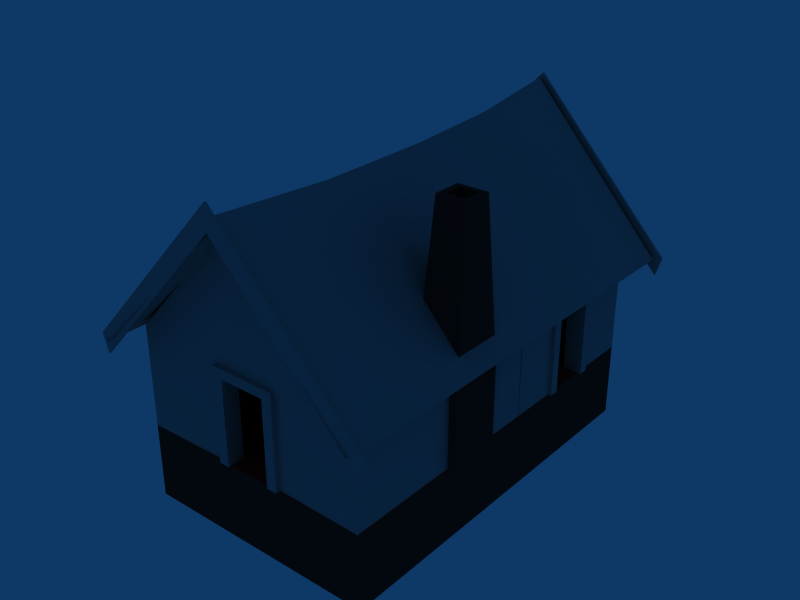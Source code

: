 # Source: two_room_house.blend  (saved by Blender 2.72.0; exported with 4.5.12 LTS)
import bpy
from mathutils import Matrix  # noqa: F401  (used for matrix-valued properties, if any)

bpy.ops.wm.read_factory_settings(use_empty=True)
scene = bpy.context.scene
scene.name = 'Scene'

# ---- collections
col_collection_1 = bpy.data.collections.new('Collection 1'); scene.collection.children.link(col_collection_1)

# ---- materials (node trees are filled in below, after node groups)
mat_dural_structures_moraf_floor_texture = bpy.data.materials.new('/dural/structures/moraf_floor/texture')
mat_dural_structures_moraf_floor_texture.alpha_threshold = 0.0
mat_dural_structures_moraf_floor_texture.diffuse_color = (0.1984, 0.1411, 0.1411, 1.0)
mat_dural_structures_moraf_floor_texture.roughness = 0.5
mat_dural_structures_moraf_floor_texture.line_color = (0.0, 0.0, 0.0, 1.0)
mat_dural_structures_blue_floor_tile_texture = bpy.data.materials.new('/dural/structures/blue_floor_tile/texture')
mat_dural_structures_blue_floor_tile_texture.alpha_threshold = 0.0
mat_dural_structures_blue_floor_tile_texture.diffuse_color = (0.8667, 0.08667, 0.08667, 1.0)
mat_dural_structures_blue_floor_tile_texture.roughness = 0.5
mat_dural_structures_blue_floor_tile_texture.line_color = (0.0, 0.0, 0.0, 1.0)
mat_dural_structures_moraf_timber_beam_texture = bpy.data.materials.new('/dural/structures/moraf_timber_beam/texture')
mat_dural_structures_moraf_timber_beam_texture.alpha_threshold = 0.0
mat_dural_structures_moraf_timber_beam_texture.diffuse_color = (0.5882, 0.5882, 0.5882, 1.0)
mat_dural_structures_moraf_timber_beam_texture.roughness = 0.5
mat_dural_structures_moraf_timber_beam_texture.line_color = (0.0, 0.0, 0.0, 1.0)
mat_dural_structures_moraf_roof_shingles_combo_texture = bpy.data.materials.new('/dural/structures/moraf_roof_shingles_combo/texture')
mat_dural_structures_moraf_roof_shingles_combo_texture.alpha_threshold = 0.0
mat_dural_structures_moraf_roof_shingles_combo_texture.diffuse_color = (0.5882, 0.5882, 0.5882, 1.0)
mat_dural_structures_moraf_roof_shingles_combo_texture.roughness = 0.5
mat_dural_structures_moraf_roof_shingles_combo_texture.line_color = (0.0, 0.0, 0.0, 1.0)
mat_dural_structures_moraf_timber_wall_texture = bpy.data.materials.new('/dural/structures/moraf_timber_wall/texture')
mat_dural_structures_moraf_timber_wall_texture.alpha_threshold = 0.0
mat_dural_structures_moraf_timber_wall_texture.diffuse_color = (0.5882, 0.5882, 0.5882, 1.0)
mat_dural_structures_moraf_timber_wall_texture.roughness = 0.5
mat_dural_structures_moraf_timber_wall_texture.line_color = (0.0, 0.0, 0.0, 1.0)

# ---- material node trees

# ---- world
world_world = bpy.data.worlds.new('World'); scene.world = world_world
world_world.color = (0.05656, 0.2208, 0.4)
world_world.use_sun_shadow = False
world_world.sun_shadow_jitter_overblur = 0.0
world_world.cycles.sampling_method = 'MANUAL'
world_world.cycles.sample_map_resolution = 256

# ---- meshes
me_two_room_house = bpy.data.meshes.new('two_room_house')
me_two_room_house.from_pydata([(0.504, -0.5958, 2.614), (-6.791, -0.6168, 2.559), (-6.791, 11.13, 2.515), (0.5731, 11.13, 2.497), (-3.065, -0.4772, 6.256), (-3.065, 6.03, 6.037), (-3.102, 11.13, 6.534), (0.7082, 11.12, 2.65), (0.7082, 6.043, 2.65), (0.7082, -0.4638, 2.65), (0.7082, 2.934, 2.65), (0.504, 2.934, 2.614), (-3.065, 2.934, 6.037), (-6.791, 2.934, 2.559), (0.5392, 8.571, 2.554), (0.7082, 8.633, 2.65), (-6.791, 8.56, 2.537), (-3.084, 8.629, 6.178), (-6.791, 5.891, 2.559), (0.504, 5.912, 2.614), (-0.6229, 4.73, 1.887), (-0.6297, 3.028, 1.886), (-1.084, 3.03, 1.886), (-0.6229, 4.73, 1.58), (-6.791, -0.6168, 2.559), (-6.791, 11.13, 2.515), (0.7082, 11.12, 2.65), (0.7082, 6.043, 2.65), (-6.913, 11.12, 2.65), (-6.913, 5.99, 2.65), (0.7082, -0.4638, 2.65), (-6.913, -0.5175, 2.65), (-3.1, -0.4448, 6.565), (-3.102, 11.12, 6.809), (-6.913, 2.934, 2.65), (-3.1, 2.934, 6.346), (0.7082, 2.934, 2.65), (-6.791, 2.934, 2.559), (-3.101, 8.643, 6.47), (-6.913, 8.607, 2.65), (0.7082, 8.633, 2.65), (-6.791, 8.56, 2.537), (-3.1, 6.063, 6.346), (-6.791, 5.891, 2.559), (-0.8474, 4.625, 0.1074), (-0.8532, 3.18, 0.1074), (0.3282, 4.621, 0.1074), (0.3224, 3.176, 0.1074), (-0.7475, 4.379, 1.622), (-0.7514, 3.416, 1.622), (0.1313, 4.377, 1.621), (-0.8473, 4.625, 2.254), (-0.8531, 3.18, 2.254), (0.3282, 4.621, 2.254), (-0.6127, 4.277, 6.488), (0.1927, 4.274, 6.488), (0.03871, 3.657, 6.489), (-0.8484, 4.38, 1.621), (-6.32, 10.45, -1.922), (-6.32, 0.1304, -1.922), (0.1209, 10.45, -1.922), (-0.4617, 4.142, 6.489), (0.1897, 3.521, 6.488), (-0.6158, 3.524, 6.488), (0.1274, 3.412, 1.621), (-0.4637, 3.658, 6.489), (0.3224, 3.177, 2.254), (0.04066, 4.14, 6.489), (-0.8523, 3.416, 0.3233), (0.1313, 4.377, 0.3233), (-0.8484, 4.38, 0.3233), (0.1274, 3.412, 0.3233), (-0.8523, 3.416, 1.621), (0.1174, 10.45, 0.1074), (0.1488, 0.1304, 0.1074), (0.1488, 0.1304, -1.922), (-7.046, -0.4903, 2.687), (-3.071, -0.4903, 6.926), (-3.071, -0.5489, 6.926), (0.9049, -0.4903, 2.687), (0.9049, -0.5489, 2.687), (-2.197, 0.5169, 0.1074), (-2.2, 0.5169, 2.684), (-2.197, 0.04838, 0.1074), (-3.718, 0.04838, 0.1074), (-3.718, 0.5169, 0.1074), (-3.718, 6.104, 0.1074), (-2.48, 6.104, 0.1074), (-4.001, 5.635, 2.684), (-2.2, 5.635, 2.684), (-5.895, 3.875, 2.684), (-5.895, 2.234, 0.8102), (-6.41, 2.234, 0.8102), (-5.895, 3.875, 0.8102), (-5.895, 3.617, 2.427), (0.2225, 7.289, 2.684), (0.2225, 7.544, 0.1074), (0.2225, 7.547, 2.427), (-0.2927, 7.287, 0.1074), (-0.2927, 7.544, 0.1074), (0.2225, 8.67, 0.1074), (-6.896, 11.27, 2.181), (-6.896, 11.21, 2.181), (0.7546, 11.27, 2.181), (-0.6297, 3.029, 1.58), (-5.895, 8.925, 0.8102), (-6.41, 7.284, 0.8102), (-6.41, 7.542, 1.068), (-6.896, -0.5489, 2.181), (-7.046, -0.5489, 2.687), (-3.071, -0.5489, 6.278), (0.7546, -0.4903, 2.181), (0.7546, -0.5489, 2.181), (-6.896, -0.4903, 2.181), (-3.071, -0.4903, 6.278), (-2.483, 0.5169, 2.427), (-4.001, 0.5169, 0.1074), (-3.718, 0.5169, 2.427), (-2.483, 0.04838, 2.427), (-2.48, 0.5169, 0.1074), (-2.48, 0.04838, 0.1074), (-3.718, 0.04838, 2.427), (-4.001, 0.04838, 2.684), (-2.2, 0.04838, 2.684), (-4.001, 0.5169, 2.684), (-4.001, 0.04838, 0.1074), (-3.718, 6.104, 2.427), (-2.483, 6.104, 2.427), (-2.2, 6.104, 2.684), (-4.001, 6.104, 2.684), (-2.483, 5.635, 2.427), (-2.48, 5.635, 0.1074), (-3.718, 5.635, 2.427), (-3.718, 5.635, 0.1074), (-2.197, 5.635, 0.1074), (-2.197, 6.104, 0.1074), (-4.001, 6.104, 0.1074), (-4.001, 5.635, 0.1074), (-6.41, 2.494, 2.427), (-6.41, 3.617, 2.427), (-6.41, 2.492, 1.068), (-5.895, 2.494, 2.427), (-5.895, 3.617, 1.068), (-6.41, 3.875, 2.684), (-6.41, 2.236, 2.684), (-5.895, 2.236, 2.684), (-6.41, 3.875, 0.8102), (-6.41, 3.617, 1.068), (-5.895, 2.492, 1.068), (0.2225, 8.67, 2.427), (-0.2927, 7.547, 2.427), (-0.2927, 8.67, 2.427), (-0.2927, 8.67, 0.1074), (-0.2927, 7.289, 2.684), (0.2225, 8.928, 2.684), (0.2225, 7.287, 0.1074), (-0.2927, 8.928, 2.684), (0.2225, 8.928, 0.1074), (-0.2927, 8.928, 0.1074), (-7.046, 11.27, 2.687), (-3.071, 11.21, 6.926), (-7.046, 11.21, 2.687), (-3.071, 11.21, 6.278), (0.9049, 11.21, 2.687), (0.7546, 11.21, 2.181), (-3.071, 11.27, 6.278), (-3.071, 11.27, 6.926), (0.9049, 11.27, 2.687), (-1.078, 4.731, 1.58), (-1.084, 3.03, 1.58), (-1.078, 4.731, 1.887), (-6.41, 8.925, 2.684), (-6.41, 7.544, 2.427), (-5.895, 7.542, 1.068), (-6.41, 8.667, 2.427), (-5.895, 8.667, 2.427), (-5.895, 7.544, 2.427), (-6.41, 8.667, 1.068), (-5.895, 8.667, 1.068), (-5.895, 7.286, 2.684), (-5.895, 7.284, 0.8102), (-6.41, 7.286, 2.684), (-5.895, 8.925, 2.684), (-6.41, 8.925, 0.8102), (-0.2034, 0.5261, 3.18), (-0.201, 0.5261, 0.1074), (-0.1923, 5.702, 2.45), (-0.1898, 5.701, 0.1074), (0.1209, 0.1324, 0.1074), (0.1185, 5.974, 2.45), (0.1209, 5.974, 0.1074), (0.1185, 5.979, 2.843), (-5.998, 0.4746, 0.1074), (-5.998, 0.4746, 3.18), (-3.1, 0.5261, 6.357), (-3.744, 0.5261, 0.1074), (-3.744, 0.5261, 2.45), (-2.455, 0.5261, 0.1074), (-2.457, 0.5261, 2.45), (-6.32, 0.1304, 2.843), (-3.1, 0.1747, 6.357), (-3.744, 0.1747, 0.1074), (-3.744, 0.1747, 2.45), (-2.455, 0.1747, 0.1074), (-2.457, 0.1747, 2.45), (-5.998, 10.16, 0.1074), (-0.2034, 10.16, 3.18), (-3.1, 10.16, 6.357), (-0.2034, 7.522, 2.45), (-0.201, 7.522, 0.1074), (-0.201, 8.693, 0.1074), (-0.2034, 8.694, 2.45), (-5.998, 7.521, 1.044), (-5.998, 8.693, 1.044), (-5.998, 7.523, 2.45), (-5.998, 8.693, 2.45), (-5.998, 2.472, 1.044), (-5.998, 3.644, 1.044), (-5.998, 2.473, 2.45), (-5.998, 3.644, 2.45), (-5.998, 6.045, 0.1074), (-5.998, 6.045, 3.18), (-0.201, 6.045, 0.1074), (-0.2034, 6.045, 3.18), (-3.1, 6.045, 6.357), (-3.744, 6.045, 0.1074), (-3.744, 6.045, 2.45), (-2.455, 6.045, 0.1074), (-2.457, 6.045, 2.45), (-5.998, 5.694, 0.1074), (-5.998, 5.694, 3.18), (-0.201, 5.694, 0.1074), (-3.1, 5.694, 6.357), (-3.744, 5.694, 0.1074), (-3.744, 5.694, 2.45), (-2.455, 5.694, 0.1074), (-2.457, 5.694, 2.45), (0.1185, 5.987, 2.843), (0.1209, 5.987, 0.1074), (0.1209, 10.45, 0.1074), (-3.1, 10.45, 6.357), (0.1185, 7.522, 2.45), (0.1209, 7.522, 0.1074), (0.1209, 8.693, 0.1074), (0.1185, 8.694, 2.45), (-6.32, 7.521, 1.044), (-6.32, 8.693, 1.044), (-6.32, 7.523, 2.45), (-6.32, 8.693, 2.45), (-6.32, 3.644, 1.044), (-6.32, 2.473, 2.45), (-6.32, 3.644, 2.45), (-6.32, 2.472, 1.044), (0.1185, 0.1324, 2.843), (-0.201, 10.16, 0.1074), (-5.998, 10.16, 3.18), (-0.2034, 5.694, 3.18), (0.1185, 10.45, 2.843), (-6.32, 10.45, 2.843), (-6.32, 10.45, 0.1074), (-6.32, 0.1304, 0.1074)], [], [(0, 11, 10, 9), (11, 19, 8, 10), (19, 11, 12, 5), (11, 0, 4, 12), (1, 13, 12, 4), (13, 18, 5, 12), (7, 15, 14, 3), (15, 8, 19, 14), (18, 16, 17, 5), (16, 2, 6, 17), (3, 14, 17, 6), (14, 19, 5, 17), (32, 35, 34, 31), (35, 42, 29, 34), (42, 35, 36, 27), (35, 32, 30, 36), (31, 34, 37, 24), (34, 29, 43, 37), (29, 39, 41, 43), (39, 28, 25, 41), (42, 38, 39, 29), (38, 33, 28, 39), (33, 38, 40, 26), (38, 42, 27, 40), (64, 72, 49), (50, 48, 57), (65, 49, 48, 61), (62, 56, 65, 63), (53, 55, 62, 66), (44, 51, 53, 46), (51, 54, 55, 53), (51, 57, 72, 52), (59, 260, 259, 58), (58, 259, 73, 60), (260, 59, 75, 74), (60, 73, 74, 75), (57, 48, 49, 72), (70, 69, 50, 57), (72, 64, 71, 68), (68, 71, 69, 70), (44, 70, 57, 51), (52, 72, 68, 45), (70, 44, 45, 68), (61, 48, 50, 67), (54, 61, 67, 55), (67, 50, 64, 56), (55, 67, 56, 62), (46, 53, 66, 47), (56, 64, 49, 65), (66, 62, 63, 52), (47, 66, 52, 45), (63, 65, 61, 54), (52, 63, 54, 51), (71, 64, 50, 69), (74, 73, 259, 260), (184, 256, 186), (191, 253, 189), (194, 196, 193), (202, 200, 199), (254, 206, 207), (212, 205, 213), (215, 255, 214), (218, 219, 193), (255, 193, 219), (219, 214, 255), (192, 217, 216), (224, 226, 221), (234, 232, 230), (257, 239, 240), (257, 237, 241), (241, 244, 257), (259, 245, 246), (259, 249, 245), (259, 260, 249), (258, 248, 247), (251, 250, 199), (199, 258, 247), (247, 251, 199), (249, 260, 252), (21, 20, 170, 22), (109, 78, 77, 76), (78, 80, 79, 77), (111, 79, 80, 112), (119, 115, 82, 81), (124, 117, 85, 116), (120, 83, 123, 118), (140, 92, 144, 138), (90, 94, 142, 93), (154, 157, 158, 156), (164, 163, 160, 162), (107, 106, 181, 172), (172, 174, 175, 176), (184, 186, 187, 185), (253, 188, 190, 189), (193, 196, 195, 192), (184, 198, 196, 194), (253, 200, 202, 204), (214, 219, 217, 212), (223, 228, 226, 224), (227, 228, 223, 222), (221, 226, 225, 220), (230, 229, 233, 234), (235, 231, 256, 236), (256, 232, 234, 236), (244, 243, 239, 257), (237, 238, 242, 241), (259, 246, 248, 258), (247, 245, 249, 251), (199, 250, 252, 260), (259, 258, 240, 239), (193, 192, 216, 218), (212, 217, 192, 205), (205, 255, 215, 213), (256, 208, 209, 187), (211, 206, 254, 210), (256, 206, 211, 208), (205, 254, 207, 255), (199, 260, 201, 202), (203, 74, 253, 204), (197, 198, 184, 185), (178, 173, 180, 105), (107, 173, 178, 177), (177, 183, 106, 107), (182, 175, 178, 105), (182, 105, 183, 171), (106, 180, 179, 181), (171, 181, 179, 182), (174, 177, 178, 175), (176, 173, 107, 172), (181, 171, 174, 172), (171, 183, 177, 174), (176, 175, 182, 179), (173, 176, 179, 180), (169, 22, 170, 168), (23, 20, 21, 104), (168, 23, 104, 169), (101, 159, 166, 165), (165, 166, 167, 103), (103, 167, 163, 164), (162, 160, 161, 102), (102, 161, 159, 101), (160, 163, 167, 166), (161, 160, 166, 159), (103, 164, 162, 165), (165, 162, 102, 101), (154, 149, 100, 157), (98, 155, 95, 153), (156, 153, 95, 154), (151, 152, 100, 149), (150, 151, 149, 97), (97, 96, 99, 150), (153, 156, 151, 150), (156, 158, 152, 151), (99, 98, 153, 150), (97, 149, 154, 95), (96, 97, 95, 155), (142, 148, 91, 93), (140, 148, 142, 147), (147, 146, 92, 140), (90, 93, 146, 143), (92, 91, 145, 144), (143, 144, 145, 90), (139, 147, 142, 94), (138, 139, 94, 141), (141, 148, 140, 138), (144, 143, 139, 138), (143, 146, 147, 139), (148, 141, 145, 91), (141, 94, 90, 145), (129, 126, 86, 136), (129, 136, 137, 88), (134, 135, 128, 89), (88, 89, 128, 129), (132, 133, 86, 126), (130, 132, 126, 127), (127, 87, 131, 130), (89, 88, 132, 130), (131, 134, 89, 130), (88, 137, 133, 132), (127, 126, 129, 128), (87, 127, 128, 135), (124, 116, 125, 122), (83, 81, 82, 123), (122, 123, 82, 124), (121, 84, 85, 117), (118, 121, 117, 115), (115, 119, 120, 118), (123, 122, 121, 118), (122, 125, 84, 121), (115, 117, 124, 82), (113, 76, 77, 114), (114, 77, 79, 111), (112, 80, 78, 110), (110, 78, 109, 108), (108, 109, 76, 113), (111, 112, 110, 114), (114, 110, 108, 113), (104, 21, 22, 169), (20, 23, 168, 170)])
me_two_room_house.polygons.foreach_set('material_index', [3, 3, 3, 3, 3, 3, 3, 3, 3, 3, 3, 3, 3, 3, 3, 3, 3, 3, 3, 3, 3, 3, 3, 3, 0, 0, 0, 0, 0, 0, 0, 0, 0, 0, 0, 0, 0, 0, 0, 0, 0, 0, 0, 0, 0, 0, 0, 0, 0, 0, 0, 0, 0, 0, 1, 4, 4, 4, 4, 4, 4, 4, 4, 4, 4, 4, 4, 4, 4, 4, 4, 4, 4, 4, 4, 4, 4, 4, 4, 2, 2, 2, 2, 2, 2, 2, 2, 2, 2, 2, 2, 2, 4, 4, 4, 4, 4, 4, 4, 4, 4, 4, 4, 4, 4, 4, 4, 4, 4, 4, 4, 4, 4, 4, 4, 4, 4, 4, 4, 4, 2, 2, 2, 2, 2, 2, 2, 2, 2, 2, 2, 2, 2, 2, 2, 2, 2, 2, 2, 2, 2, 2, 2, 2, 2, 2, 2, 2, 2, 2, 2, 2, 2, 2, 2, 2, 2, 2, 2, 2, 2, 2, 2, 2, 2, 2, 2, 2, 2, 2, 2, 2, 2, 2, 2, 2, 2, 2, 2, 2, 2, 2, 2, 2, 2, 2, 2, 2, 2, 2, 2, 2, 2, 2, 2, 2, 2, 2, 2])
_uv = me_two_room_house.uv_layers.new(name='UVTex')
_uv.uv.foreach_set('vector', [0.0003428, 0.01414, 0.2393, 0.01414, 0.2393, 0.04637, 0.0003428, 0.04637, 0.2393, 0.01414, 0.4657, 0.01414, 0.4657, 0.04637, 0.2393, 0.04637, 0.9598, 0.9301, 0.7265, 0.9301, 0.7265, 0.4486, 0.9598, 0.4492, 0.7265, 0.9301, 0.4992, 0.9301, 0.4992, 0.448, 0.7265, 0.4486, 0.4992, 0.02011, 0.7265, 0.02011, 0.7265, 0.4486, 0.4992, 0.448, 0.7265, 0.02011, 0.9598, 0.02011, 0.9598, 0.4492, 0.7265, 0.4486, -0.0002896, 0.04637, 0.238, 0.04637, 0.238, 0.01414, -0.0002896, 0.01414, 0.238, 0.04637, 0.4657, 0.04637, 0.4657, 0.01414, 0.238, 0.01414, 0.9598, 0.02011, 0.7265, 0.02011, 0.7265, 0.4485, 0.9598, 0.4492, 0.7265, 0.02011, 0.4992, 0.02011, 0.4992, 0.442, 0.7265, 0.4485, 0.4992, 0.9301, 0.7265, 0.9301, 0.7265, 0.4485, 0.4992, 0.442, 0.7265, 0.9301, 0.9598, 0.9301, 0.9598, 0.4492, 0.7265, 0.4485, 0.4659, 1.008, 0.2395, 1.008, 0.2395, 0.04598, 0.4659, 0.04598, 0.2395, 1.008, -9.308e-05, 1.008, -9.308e-05, 0.04598, 0.2395, 0.04598, 0.4659, 1.008, 0.2395, 1.008, 0.2395, 0.04598, 0.4659, 0.04598, 0.2395, 1.008, -9.308e-05, 1.008, -9.308e-05, 0.04598, 0.2395, 0.04598, -0.0002896, 0.04637, 0.238, 0.04637, 0.238, 0.01414, -0.0002896, 0.01414, 0.238, 0.04637, 0.4657, 0.04637, 0.4657, 0.01414, 0.238, 0.01414, 0.4657, 0.04637, 0.2393, 0.04637, 0.2393, 0.01414, 0.4657, 0.01414, 0.2393, 0.04637, 0.0003428, 0.04637, 0.0003428, 0.01414, 0.2393, 0.01414, 0.4659, 1.008, 0.2395, 1.008, 0.2395, 0.04598, 0.4659, 0.04598, 0.2395, 1.008, -9.308e-05, 1.008, -9.308e-05, 0.04598, 0.2395, 0.04598, 0.4659, 1.008, 0.2395, 1.008, 0.2395, 0.04598, 0.4659, 0.04598, 0.2395, 1.008, -9.308e-05, 1.008, -9.308e-05, 0.04598, 0.2395, 0.04598, 1.993, 0.7696, 1.597, 0.7696, 1.639, 0.7698, 0.635, 0.7696, 0.9933, 0.7698, 1.036, 0.7696, 1.64, 3.654, 1.639, 0.7698, 0.9933, 0.7698, 0.9927, 3.654, 0.6607, 0.6564, 0.6031, 0.5975, 0.6031, 0.4025, 0.6607, 0.3436, 0.654, 1.238, 0.6505, 3.67, 0.01198, 3.67, 0.01125, 1.238, 0.9921, 0.00452, 0.9921, 1.238, 0.654, 1.238, 0.654, 0.00452, 0.9921, 1.238, 0.9928, 3.67, 0.6505, 3.67, 0.654, 1.238, 0.9921, 1.238, 1.046, 0.8744, 1.599, 0.8744, 1.65, 1.238, 13.12, 1.15, 13.11, 0.004367, 18.94, 0.002053, 18.94, 1.148, 0.001766, 1.148, 0.003685, 0.002053, 3.638, 0.00814, 3.638, 1.154, 13.11, 0.004367, 13.12, 1.15, 9.464, 1.152, 9.463, 0.005819, 3.638, 1.154, 3.638, 0.00814, 9.463, 0.005819, 9.464, 1.152, 0.2942, 0.4804, 0.2945, 0.5196, 0.7054, 0.5196, 0.7058, 0.4804, 1.036, 0.0002761, 0.635, 0.0002761, 0.635, 0.7696, 1.036, 0.7696, 1.597, 0.7696, 1.993, 0.7696, 1.993, 0.0002761, 1.597, 0.0002761, 0.7022, 0.2978, 0.7022, 0.7022, 0.2978, 0.7022, 0.2978, 0.2978, 0.9921, 0.00452, 1.046, 0.1286, 1.046, 0.8744, 0.9921, 1.238, 1.65, 1.238, 1.599, 0.8744, 1.599, 0.1286, 1.65, 0.00452, 1.046, 0.1286, 0.9921, 0.00452, 1.65, 0.00452, 1.599, 0.1286, 0.9927, 3.654, 0.9933, 0.7698, 0.635, 0.7696, 0.6342, 3.654, 0.3393, 0.3436, 0.3969, 0.4025, 0.3969, 0.5975, 0.3393, 0.6564, 0.6342, 3.654, 0.635, 0.7696, -0.003153, 0.7696, -0.002955, 3.654, 0.3393, 0.6564, 0.3969, 0.5975, 0.6031, 0.5975, 0.6607, 0.6564, 0.654, 0.00452, 0.654, 1.238, 0.01125, 1.238, 0.01124, 0.00452, 1.994, 3.654, 1.993, 0.7696, 1.639, 0.7698, 1.64, 3.654, 1.988, 1.238, 1.99, 3.67, 1.649, 3.67, 1.65, 1.238, 1.988, 0.00452, 1.988, 1.238, 1.65, 1.238, 1.65, 0.00452, 0.6607, 0.3436, 0.6031, 0.4025, 0.3969, 0.4025, 0.3393, 0.3436, 1.65, 1.238, 1.649, 3.67, 0.9928, 3.67, 0.9921, 1.238, -0.003153, 0.0002761, -0.003153, 0.7696, 0.635, 0.7696, 0.635, 0.0002761, 0.5043, 1.0, 0.5043, 0.001515, 1.004, 0.001442, 1.004, 1.0, 1.604, 1.002, 0.7981, 1.002, 0.7994, 0.8574, 0.4487, 1.002, 2.126, 1.002, 0.4514, 0.8574, 0.9428, 2.334, 0.7342, 0.8774, 0.003667, 1.15, 0.7342, 1.009, 0.9428, 2.334, 0.003667, 1.15, 1.885, 0.000554, 1.884, 1.13, 0.9425, 2.28, 0.7996, 0.3427, -0.004706, -0.0003832, 0.4778, 0.3427, 0.4778, 0.8574, -0.004706, 1.133, 0.7993, 0.8574, 2.569, 0.8574, 2.247, 0.8574, 3.212, 1.133, -0.004706, 1.133, 3.212, 1.133, 2.247, 0.8574, 2.247, 0.8574, 0.7993, 0.8574, -0.004706, 1.133, 3.212, -0.000383, 2.247, 0.3427, 2.569, 0.3427, 0.9428, 2.334, 0.7342, 0.8774, 0.003667, 1.15, 0.7342, 0.8774, 0.9428, 2.334, 0.003667, 1.15, 1.884, 0.9984, 1.885, 0.000554, 0.9425, 2.28, -0.004705, 1.002, 1.604, 1.002, 0.7994, 0.8574, 0.7994, 0.8574, 0.4777, 0.8574, -0.004705, 1.002, -0.004706, -0.0003832, 0.7996, 0.3427, 0.4778, 0.3427, -0.004706, -0.0003832, 2.247, 0.3427, 0.7996, 0.3427, -0.004706, -0.0003832, 3.212, -0.000383, 2.247, 0.3427, -0.004706, 1.002, 0.4778, 0.8574, 0.7993, 0.8574, 2.247, 0.8574, 2.569, 0.8574, 3.212, 1.002, 3.212, 1.002, -0.004706, 1.002, 0.7993, 0.8574, 0.7993, 0.8574, 2.247, 0.8574, 3.212, 1.002, 2.247, 0.3427, 3.212, -0.000383, 2.569, 0.3427, 2.001, 1.0, 0.9966, 1.001, 0.9965, 0.7564, 2.001, 0.7564, 2.001, 1.0, 0.9966, 1.001, 0.9965, 0.7564, 2.001, 0.7564, 0.9966, 1.001, -0.005323, 1.001, -0.005329, 0.7564, 0.9965, 0.7564, -0.00533, 0.5081, -0.005329, 0.7564, -0.2486, 0.7564, -0.248, 0.5081, 0.9999, 0.2418, 0.09174, 0.2395, 0.0009208, 0.4901, 0.9999, 0.4925, 1.005, 0.7396, 0.9142, 0.489, 0.7342, 0.004231, 0.003667, 0.004231, 0.9999, 0.2418, 0.9999, 0.4925, 0.0009208, 0.4901, 0.09174, 0.2395, 0.9999, 0.2418, 0.9999, 0.4925, 0.0009208, 0.4901, 0.09174, 0.2395, 1.005, 0.7396, 0.9142, 0.489, 0.7342, 0.004231, 0.003667, 0.004231, 0.9995, 0.9995, 0.0004995, 0.9995, 0.0004995, 0.000501, 0.9995, 0.000501, -0.005324, 0.2539, -0.005323, 0.006028, 0.9967, 0.005831, 0.9966, 0.2538, 0.9999, 0.2418, 0.9999, 0.4925, 0.0009208, 0.4901, 0.09174, 0.2395, 0.8678, 0.2578, 0.1544, 0.2578, 0.1544, 0.5133, 0.8678, 0.5133, 1.604, 1.002, 0.7994, 0.8574, 0.7995, -0.0003831, 1.604, -0.0003831, 2.126, 1.002, 2.126, -0.0003831, 0.4516, -0.0003831, 0.4514, 0.8574, 0.003667, 1.15, 0.7342, 0.8774, 0.7342, 0.004231, 0.003667, 0.004231, 1.882, 1.15, 1.151, 0.8774, 0.7342, 0.8774, 0.9428, 2.334, 1.882, 1.15, 0.9428, 2.334, 0.7342, 1.009, 1.151, 1.009, 0.7993, 0.8574, 2.247, 0.8574, 2.247, 0.3427, 0.7996, 0.3427, 1.882, 1.15, 1.151, 0.8774, 0.7342, 0.8774, 0.9428, 2.334, 1.152, 0.004231, 1.151, 0.8774, 1.882, 1.15, 1.882, 0.004231, 0.003667, 1.15, 0.7342, 0.8774, 0.7342, 0.004231, 0.003667, 0.004231, 0.003667, 1.15, 0.003667, 0.004231, 0.7342, 0.004231, 0.7342, 0.8774, 1.152, 0.004231, 1.882, 0.004231, 1.882, 1.15, 1.151, 0.8774, 1.882, 1.15, 0.9428, 2.334, 0.7342, 0.8774, 1.151, 0.8774, 0.4777, 0.8574, 0.4778, -0.0003831, -0.004705, -0.0003832, -0.004705, 1.002, 1.604, 1.002, 1.604, -0.0003831, 0.7995, -0.0003831, 0.7994, 0.8574, -0.004706, -0.0003832, 0.4778, 0.3427, 0.4778, 0.8574, -0.004706, 1.002, 0.7993, 0.8574, 0.7996, 0.3427, 2.247, 0.3427, 2.247, 0.8574, 3.212, 1.002, 2.569, 0.8574, 2.569, 0.3427, 3.212, -0.000383, 0.0003736, 0.000554, 0.0003736, 0.9984, 0.9425, 2.28, 1.885, 0.000554, 3.212, 1.133, 3.212, -0.000383, 2.569, 0.3427, 2.569, 0.8574, 0.7996, 0.3427, 2.247, 0.3427, 3.212, -0.000383, -0.004706, -0.0003832, -0.004706, -0.0003832, -0.004706, 1.133, 0.4778, 0.8574, 0.4778, 0.3427, 1.604, 1.133, 0.7994, 0.8574, 0.7995, -0.0003831, 1.604, -0.0003831, 0.4777, 0.8574, -0.004705, 1.133, -0.004705, -0.0003832, 0.4778, -0.0003831, 1.604, 1.133, -0.004705, 1.133, 0.4777, 0.8574, 0.7994, 0.8574, 0.0003736, 0.000554, 1.885, 0.000554, 0.9425, 2.28, 0.0003736, 1.13, 0.003667, 1.15, 0.003667, 0.004231, 0.7342, 0.004231, 0.7342, 1.009, 1.152, 0.004231, 1.882, 0.004231, 1.882, 1.15, 1.151, 1.009, 1.152, 0.004231, 1.151, 0.8774, 1.882, 1.15, 1.882, 0.004231, 0.005977, 0.489, 0.9999, 0.2418, 0.9999, 0.4925, 0.005977, 0.7396, 0.9995, 0.0004994, 1.001, 0.2465, 0.002345, 0.2465, 0.0004995, 0.0005005, 0.005977, 0.489, 0.005977, 0.7396, 0.9999, 0.4925, 0.9999, 0.2418, 1.005, 0.7396, 0.9142, 0.489, 0.7342, 0.004231, 0.003667, 0.004231, 0.9995, 0.9995, 0.0004995, 0.9995, 0.0004995, 0.000501, 0.9995, 0.000501, 0.0004995, 0.0005003, 0.0004995, 0.9995, 0.9995, 0.9995, 0.9995, 0.0004993, 0.002345, 0.001265, 1.001, 0.001265, 1.001, 0.2568, 0.002345, 0.2568, 0.9087, 0.0005009, 0.0004995, 0.0005009, 0.0004995, 0.9995, 0.9087, 0.9995, 0.9087, 0.9995, 0.0004995, 0.9995, 0.0004995, 0.0005004, 0.9087, 0.0004995, 1.005, 0.2334, 0.00707, 0.2334, 0.1563, 0.01604, 0.8687, 0.01604, 1.005, 0.7396, 0.005977, 0.7396, 0.005977, 0.489, 0.9142, 0.489, 0.8687, 0.01604, 0.1563, 0.01604, 0.00707, 0.2334, 1.005, 0.2334, 0.9999, 0.2418, 0.09174, 0.2395, 0.0009208, 0.4901, 0.9999, 0.4925, 2.001, 0.5081, 2.001, 0.7564, 0.9965, 0.7564, 0.9966, 0.5081, 0.9966, 0.2538, 0.9967, 0.005831, 2.001, 0.005817, 2.001, 0.2537, 0.9968, 0.2539, 0.9966, 0.5081, -0.005325, 0.5081, -0.005321, 0.254, 2.001, 0.5081, 2.001, 0.7564, 0.9965, 0.7564, 0.9966, 0.5081, 0.9966, 0.5081, 0.9965, 0.7564, -0.005327, 0.7564, -0.005325, 0.5081, -0.00533, 0.5081, -0.005329, 0.7564, -0.2486, 0.7564, -0.248, 0.5081, 0.9966, 0.2538, 0.9967, 0.005831, 2.001, 0.005817, 2.001, 0.2537, 2.266, 0.5081, 2.266, 0.7564, 2.001, 0.7564, 2.001, 0.5081, 0.9966, 1.001, -0.005323, 1.001, -0.005329, 0.7564, 0.9965, 0.7564, 2.001, 1.0, 0.9966, 1.001, 0.9965, 0.7564, 2.001, 0.7564, 2.001, 0.2538, 2.001, 0.5081, 0.9966, 0.5081, 0.9968, 0.2539, 0.9968, 0.2539, 0.9966, 0.5081, -0.005325, 0.5081, -0.005321, 0.254, 1.005, 0.7396, 0.9142, 0.489, 0.7342, 0.004231, 0.003667, 0.004231, 0.0004995, 0.0005003, 0.0004995, 0.9995, 0.9995, 0.9995, 0.9995, 0.0004993, 0.002345, 0.001265, 1.001, 0.001265, 1.001, 0.2568, 0.002345, 0.2568, 0.9087, 0.0005009, 0.0004995, 0.0005009, 0.0004995, 0.9995, 0.9087, 0.9995, 0.8678, 0.2578, 0.1544, 0.2578, 0.1544, 0.5133, 0.8678, 0.5133, 0.9087, 0.9995, 0.0004995, 0.9995, 0.0004995, 0.0005004, 0.9087, 0.0004995, 1.005, 0.2334, 0.00707, 0.2334, 0.1563, 0.01604, 0.8687, 0.01604, 1.005, 0.7396, 0.005977, 0.7396, 0.005977, 0.489, 0.9142, 0.489, 0.9999, 0.2418, 0.9999, 0.4925, 0.0009208, 0.4901, 0.09174, 0.2395, 0.8687, 0.01604, 0.1563, 0.01604, 0.00707, 0.2334, 1.005, 0.2334, 0.9999, 0.2418, 0.09174, 0.2395, 0.0009208, 0.4901, 0.9999, 0.4925, 0.005977, 0.489, 0.9999, 0.2418, 0.9999, 0.4925, 0.005977, 0.7396, 0.9995, 0.0004994, 1.001, 0.2465, 0.002345, 0.2465, 0.0004995, 0.0005005, 0.005977, 0.489, 0.005977, 0.7396, 0.9999, 0.4925, 0.9999, 0.2418, 0.9995, 0.9995, 0.0004995, 0.9995, 0.0004995, 0.000501, 0.9995, 0.000501, 0.0004995, 0.0005003, 0.0004995, 0.9995, 0.9995, 0.9995, 0.9995, 0.0004993, 0.002345, 0.001265, 1.001, 0.001265, 1.001, 0.2568, 0.002345, 0.2568, 0.9087, 0.0005009, 0.0004995, 0.0005009, 0.0004995, 0.9995, 0.9087, 0.9995, 0.8678, 0.2578, 0.1544, 0.2578, 0.1544, 0.5133, 0.8678, 0.5133, 0.9087, 0.9995, 0.0004995, 0.9995, 0.0004995, 0.0005004, 0.9087, 0.0004995, 1.005, 0.2334, 0.00707, 0.2334, 0.1563, 0.01604, 0.8687, 0.01604, 1.005, 0.7396, 0.005977, 0.7396, 0.005977, 0.489, 0.9142, 0.489, 0.9999, 0.2418, 0.09174, 0.2395, 0.0009208, 0.4901, 0.9999, 0.4925, 0.8687, 0.01604, 0.1563, 0.01604, 0.00707, 0.2334, 1.005, 0.2334, 1.005, 0.7396, 0.9142, 0.489, 0.7342, 0.004231, 0.003667, 0.004231, 0.9995, 0.9995, 0.0004995, 0.9995, 0.0004995, 0.000501, 0.9995, 0.000501, 0.0004995, 0.0005003, 0.0004995, 0.9995, 0.9995, 0.9995, 0.9995, 0.0004993, 0.002345, 0.001265, 1.001, 0.001265, 1.001, 0.2568, 0.002345, 0.2568, 0.9087, 0.0005009, 0.0004995, 0.0005009, 0.0004995, 0.9995, 0.9087, 0.9995, 0.8678, 0.2578, 0.1544, 0.2578, 0.1544, 0.5133, 0.8678, 0.5133, 0.9087, 0.9995, 0.0004995, 0.9995, 0.0004995, 0.0005004, 0.9087, 0.0004995, 1.005, 0.2334, 0.00707, 0.2334, 0.1563, 0.01604, 0.8687, 0.01604, 0.9999, 0.2418, 0.9999, 0.4925, 0.0009208, 0.4901, 0.09174, 0.2395, 1.005, 0.7396, 0.005977, 0.7396, 0.005977, 0.489, 0.9142, 0.489, 0.8687, 0.01604, 0.1563, 0.01604, 0.00707, 0.2334, 1.005, 0.2334, 0.9999, 0.2418, 0.09174, 0.2395, 0.0009208, 0.4901, 0.9999, 0.4925, 0.9995, 0.9995, 0.0004995, 0.9995, 0.0004995, 0.000501, 0.9995, 0.000501, 0.0004995, 0.0005003, 0.0004995, 0.9995, 0.9995, 0.9995, 0.9995, 0.0004993, 0.002345, 0.001265, 1.001, 0.001265, 1.001, 0.2568, 0.002345, 0.2568, 0.9087, 0.0005009, 0.0004995, 0.0005009, 0.0004995, 0.9995, 0.9087, 0.9995, 0.8678, 0.2578, 0.1544, 0.2578, 0.1544, 0.5133, 0.8678, 0.5133, 0.9087, 0.9995, 0.0004995, 0.9995, 0.0004995, 0.0005004, 0.9087, 0.0004995, 1.005, 0.2334, 0.00707, 0.2334, 0.1563, 0.01604, 0.8687, 0.01604, 1.005, 0.7396, 0.005977, 0.7396, 0.005977, 0.489, 0.9142, 0.489, 0.8687, 0.01604, 0.1563, 0.01604, 0.00707, 0.2334, 1.005, 0.2334, 2.001, 0.5081, 2.001, 0.7564, 0.9965, 0.7564, 0.9966, 0.5081, 0.9966, 0.5081, 0.9965, 0.7564, -0.005327, 0.7564, -0.005325, 0.5081, -0.005324, 0.2539, -0.005323, 0.006028, 0.9967, 0.005831, 0.9966, 0.2538, 0.9966, 0.2538, 0.9967, 0.005831, 2.001, 0.005817, 2.001, 0.2537, 2.266, 0.5081, 2.266, 0.7564, 2.001, 0.7564, 2.001, 0.5081, 2.001, 0.2538, 2.001, 0.5081, 0.9966, 0.5081, 0.9968, 0.2539, 0.9968, 0.2539, 0.9966, 0.5081, -0.005325, 0.5081, -0.005321, 0.254, 0.3355, 0.675, 0.3355, 0.5278, 0.7654, 0.5278, 0.7654, 0.675, 0.7651, 0.5278, 0.765, 0.675, 0.3358, 0.675, 0.3358, 0.5278])
me_two_room_house.materials.append(mat_dural_structures_moraf_floor_texture)
me_two_room_house.materials.append(mat_dural_structures_blue_floor_tile_texture)
me_two_room_house.materials.append(mat_dural_structures_moraf_timber_beam_texture)
me_two_room_house.materials.append(mat_dural_structures_moraf_roof_shingles_combo_texture)
me_two_room_house.materials.append(mat_dural_structures_moraf_timber_wall_texture)
me_two_room_house.use_remesh_preserve_volume = False
me_two_room_house.use_remesh_preserve_attributes = False
me_two_room_house.use_mirror_vertex_groups = False
me_two_room_house.update()

# ---- objects
ob_two_room_house = bpy.data.objects.new('two_room_house', me_two_room_house)

# ---- transforms, parenting, visibility, modifiers, constraints
ob_two_room_house.location = (0.0, 0.0, 0.0)
ob_two_room_house.lock_rotations_4d = False
ob_two_room_house.empty_display_type = 'ARROWS'
ob_two_room_house.color = (0.0, 0.0, 0.0, 1.0)
ob_two_room_house.lineart.crease_threshold = 0.0

# ---- collection membership
col_collection_1.objects.link(ob_two_room_house)

# ---- scene / render settings (as saved in the file)
scene.frame_start = 1; scene.frame_end = 250; scene.frame_set(37)
scene.render.engine = 'BLENDER_EEVEE_NEXT'
scene.render.image_settings.file_format = 'JPEG'
scene.render.image_settings.color_mode = 'RGB'
scene.render.image_settings.compression = 90
scene.render.resolution_x = 800
scene.render.resolution_y = 600
scene.render.pixel_aspect_x = 100.0
scene.render.pixel_aspect_y = 100.0
scene.render.fps = 25
scene.render.dither_intensity = 0.0
scene.render.use_compositing = False
scene.render.use_sequencer = False
scene.render.bake_margin = 2
scene.render.bake_bias = 0.0
scene.render.use_stamp_time = False
scene.render.use_stamp_date = False
scene.render.use_stamp_frame = False
scene.render.use_stamp_camera = False
scene.render.use_stamp_scene = False
scene.render.use_stamp_filename = False
scene.render.use_stamp_render_time = False
scene.render.stamp_font_size = 0
scene.cycles.use_denoising = False
scene.cycles.samples = 10
scene.cycles.sampling_pattern = 'TABULATED_SOBOL'
scene.cycles.light_sampling_threshold = 0.0
scene.cycles.use_adaptive_sampling = False
scene.cycles.use_light_tree = False
scene.cycles.blur_glossy = 0.0
scene.cycles.volume_bounces = 1
scene.cycles.pixel_filter_type = 'GAUSSIAN'
scene.cycles.sample_clamp_indirect = 0.0
scene.view_settings.view_transform = 'Raw'
bpy.context.view_layer.update()

# ---- added for rendering (the .blend has no active camera): camera
cam_auto = bpy.data.cameras.new('AutoCamera')
cam_auto.lens = 50.0
cam_auto.sensor_width = 36.0
cam_auto.clip_end = 1000.0
ob_auto_camera = bpy.data.objects.new('AutoCamera', cam_auto)
scene.collection.objects.link(ob_auto_camera)
ob_auto_camera.location = (12.4875, -13.3442, 14.9486)
ob_auto_camera.rotation_euler = (1.09748, -7.21219e-08, 0.694738)
scene.camera = ob_auto_camera
bpy.context.view_layer.update()
